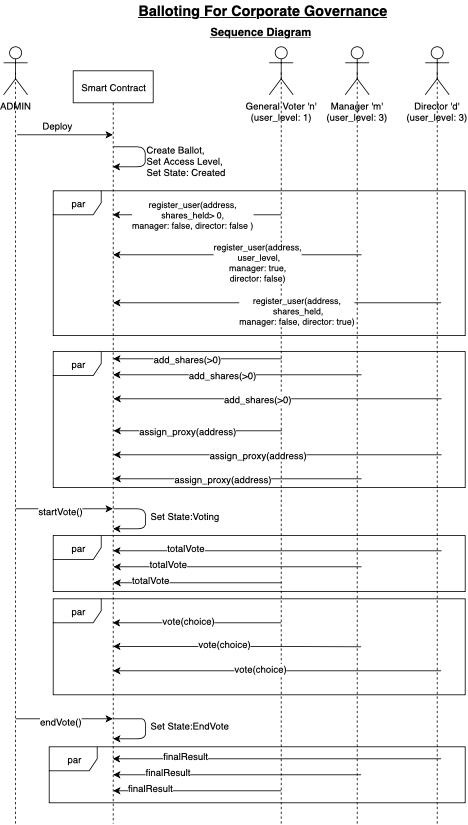

The diagram above was exported from draw.io. Its source (the exported page's mxGraphModel, read from the mxfile embedded in the PNG):
<mxGraphModel dx="1070" dy="582" grid="1" gridSize="10" guides="1" tooltips="1" connect="1" arrows="1" fold="1" page="1" pageScale="1" pageWidth="850" pageHeight="1100" math="0" shadow="0">
  <root>
    <mxCell id="0" />
    <mxCell id="1" parent="0" />
    <mxCell id="sHrNmCcldKLWWK72PCHD-38" value="par" style="shape=umlFrame;whiteSpace=wrap;html=1;" parent="1" vertex="1">
      <mxGeometry x="125" y="759" width="515" height="120" as="geometry" />
    </mxCell>
    <mxCell id="sHrNmCcldKLWWK72PCHD-33" value="par" style="shape=umlFrame;whiteSpace=wrap;html=1;" parent="1" vertex="1">
      <mxGeometry x="125" y="249" width="515" height="181" as="geometry" />
    </mxCell>
    <mxCell id="sHrNmCcldKLWWK72PCHD-1" value="Smart Contract" style="shape=umlLifeline;perimeter=lifelinePerimeter;whiteSpace=wrap;html=1;container=1;collapsible=0;recursiveResize=0;outlineConnect=0;" parent="1" vertex="1">
      <mxGeometry x="150" y="99" width="100" height="941" as="geometry" />
    </mxCell>
    <mxCell id="sHrNmCcldKLWWK72PCHD-6" value="ADMIN" style="shape=umlActor;verticalLabelPosition=bottom;labelBackgroundColor=#ffffff;verticalAlign=top;html=1;" parent="1" vertex="1">
      <mxGeometry x="63" y="69" width="30" height="60" as="geometry" />
    </mxCell>
    <mxCell id="sHrNmCcldKLWWK72PCHD-13" value="" style="endArrow=none;dashed=1;html=1;entryX=0.5;entryY=0.5;entryDx=0;entryDy=0;entryPerimeter=0;" parent="1" target="sHrNmCcldKLWWK72PCHD-6" edge="1">
      <mxGeometry width="50" height="50" relative="1" as="geometry">
        <mxPoint x="78" y="1040" as="sourcePoint" />
        <mxPoint x="63" y="619" as="targetPoint" />
      </mxGeometry>
    </mxCell>
    <mxCell id="sHrNmCcldKLWWK72PCHD-14" value="" style="endArrow=classic;html=1;" parent="1" target="sHrNmCcldKLWWK72PCHD-1" edge="1">
      <mxGeometry width="50" height="50" relative="1" as="geometry">
        <mxPoint x="80" y="179" as="sourcePoint" />
        <mxPoint x="160" y="149" as="targetPoint" />
      </mxGeometry>
    </mxCell>
    <mxCell id="sHrNmCcldKLWWK72PCHD-15" value="Deploy" style="text;html=1;resizable=0;points=[];autosize=1;align=left;verticalAlign=top;spacingTop=-4;" parent="1" vertex="1">
      <mxGeometry x="110" y="159" width="50" height="20" as="geometry" />
    </mxCell>
    <mxCell id="sHrNmCcldKLWWK72PCHD-16" value="" style="endArrow=classic;html=1;" parent="1" target="sHrNmCcldKLWWK72PCHD-1" edge="1">
      <mxGeometry width="50" height="50" relative="1" as="geometry">
        <mxPoint x="200" y="194" as="sourcePoint" />
        <mxPoint x="230" y="249" as="targetPoint" />
        <Array as="points">
          <mxPoint x="240" y="194" />
          <mxPoint x="240" y="219" />
        </Array>
      </mxGeometry>
    </mxCell>
    <mxCell id="sHrNmCcldKLWWK72PCHD-18" value="Create Ballot,&lt;br&gt;Set Access Level,&lt;br&gt;Set State: Created" style="text;html=1;resizable=0;points=[];autosize=1;align=left;verticalAlign=top;spacingTop=-4;" parent="1" vertex="1">
      <mxGeometry x="240" y="189" width="110" height="40" as="geometry" />
    </mxCell>
    <mxCell id="sHrNmCcldKLWWK72PCHD-19" value="General Voter 'n'&lt;br&gt;(user_level: 1)" style="shape=umlActor;verticalLabelPosition=bottom;labelBackgroundColor=#ffffff;verticalAlign=top;html=1;" parent="1" vertex="1">
      <mxGeometry x="395" y="69" width="30" height="60" as="geometry" />
    </mxCell>
    <mxCell id="sHrNmCcldKLWWK72PCHD-20" value="" style="endArrow=none;dashed=1;html=1;entryX=0.5;entryY=0.5;entryDx=0;entryDy=0;entryPerimeter=0;" parent="1" target="sHrNmCcldKLWWK72PCHD-19" edge="1">
      <mxGeometry width="50" height="50" relative="1" as="geometry">
        <mxPoint x="410" y="1040" as="sourcePoint" />
        <mxPoint x="395" y="619" as="targetPoint" />
      </mxGeometry>
    </mxCell>
    <mxCell id="sHrNmCcldKLWWK72PCHD-21" value="Manager 'm'&lt;br&gt;(user_level: 3)" style="shape=umlActor;verticalLabelPosition=bottom;labelBackgroundColor=#ffffff;verticalAlign=top;html=1;" parent="1" vertex="1">
      <mxGeometry x="490" y="69" width="30" height="60" as="geometry" />
    </mxCell>
    <mxCell id="sHrNmCcldKLWWK72PCHD-22" value="" style="endArrow=none;dashed=1;html=1;entryX=0.5;entryY=0.5;entryDx=0;entryDy=0;entryPerimeter=0;" parent="1" target="sHrNmCcldKLWWK72PCHD-21" edge="1">
      <mxGeometry width="50" height="50" relative="1" as="geometry">
        <mxPoint x="505" y="1040" as="sourcePoint" />
        <mxPoint x="490" y="619" as="targetPoint" />
      </mxGeometry>
    </mxCell>
    <mxCell id="sHrNmCcldKLWWK72PCHD-24" value="Director 'd'&lt;br&gt;(user_level: 3)" style="shape=umlActor;verticalLabelPosition=bottom;labelBackgroundColor=#ffffff;verticalAlign=top;html=1;" parent="1" vertex="1">
      <mxGeometry x="590" y="69" width="30" height="60" as="geometry" />
    </mxCell>
    <mxCell id="sHrNmCcldKLWWK72PCHD-25" value="" style="endArrow=none;dashed=1;html=1;entryX=0.5;entryY=0.5;entryDx=0;entryDy=0;entryPerimeter=0;" parent="1" target="sHrNmCcldKLWWK72PCHD-24" edge="1">
      <mxGeometry width="50" height="50" relative="1" as="geometry">
        <mxPoint x="605" y="1040" as="sourcePoint" />
        <mxPoint x="590" y="619" as="targetPoint" />
      </mxGeometry>
    </mxCell>
    <mxCell id="sHrNmCcldKLWWK72PCHD-26" value="register_user(address,&lt;br&gt;&amp;nbsp;shares_held&amp;gt; 0, &lt;br&gt;manager: false, director: false )" style="endArrow=classic;html=1;" parent="1" target="sHrNmCcldKLWWK72PCHD-1" edge="1">
      <mxGeometry x="0.0451" width="50" height="50" relative="1" as="geometry">
        <mxPoint x="410" y="279" as="sourcePoint" />
        <mxPoint x="380" y="239" as="targetPoint" />
        <Array as="points">
          <mxPoint x="370" y="279" />
          <mxPoint x="240" y="279" />
        </Array>
        <mxPoint as="offset" />
      </mxGeometry>
    </mxCell>
    <mxCell id="sHrNmCcldKLWWK72PCHD-27" value="register_user(address,&lt;br&gt;&amp;nbsp;user_level,&lt;br&gt;&amp;nbsp;manager: true, &lt;br&gt;director: false)" style="endArrow=classic;html=1;" parent="1" edge="1">
      <mxGeometry x="-0.1601" y="10" width="50" height="50" relative="1" as="geometry">
        <mxPoint x="510.5" y="329" as="sourcePoint" />
        <mxPoint x="200" y="329" as="targetPoint" />
        <Array as="points">
          <mxPoint x="370.5" y="329" />
          <mxPoint x="240.5" y="329" />
        </Array>
        <mxPoint as="offset" />
      </mxGeometry>
    </mxCell>
    <mxCell id="sHrNmCcldKLWWK72PCHD-28" value="register_user(address,&lt;br&gt;&amp;nbsp;shares_held,&lt;br&gt;manager: false, director: true)" style="endArrow=classic;html=1;" parent="1" edge="1">
      <mxGeometry x="0.1683" y="60" width="50" height="50" relative="1" as="geometry">
        <mxPoint x="610" y="389" as="sourcePoint" />
        <mxPoint x="200" y="389" as="targetPoint" />
        <Array as="points">
          <mxPoint x="370.5" y="389" />
          <mxPoint x="240.5" y="389" />
        </Array>
        <mxPoint x="60" y="-50" as="offset" />
      </mxGeometry>
    </mxCell>
    <mxCell id="sHrNmCcldKLWWK72PCHD-34" value="" style="endArrow=classic;html=1;" parent="1" edge="1">
      <mxGeometry width="50" height="50" relative="1" as="geometry">
        <mxPoint x="78" y="646.5" as="sourcePoint" />
        <mxPoint x="199.5" y="646.5" as="targetPoint" />
        <Array as="points">
          <mxPoint x="160" y="646.5" />
        </Array>
      </mxGeometry>
    </mxCell>
    <mxCell id="sHrNmCcldKLWWK72PCHD-35" value="startVote()" style="text;html=1;resizable=0;points=[];align=center;verticalAlign=middle;labelBackgroundColor=#ffffff;" parent="sHrNmCcldKLWWK72PCHD-34" vertex="1" connectable="0">
      <mxGeometry x="-0.0782" y="-3" relative="1" as="geometry">
        <mxPoint as="offset" />
      </mxGeometry>
    </mxCell>
    <mxCell id="sHrNmCcldKLWWK72PCHD-36" value="" style="endArrow=classic;html=1;" parent="1" edge="1">
      <mxGeometry width="50" height="50" relative="1" as="geometry">
        <mxPoint x="200.5" y="646.5" as="sourcePoint" />
        <mxPoint x="200" y="671.5" as="targetPoint" />
        <Array as="points">
          <mxPoint x="240.5" y="646.5" />
          <mxPoint x="240.5" y="671.5" />
          <mxPoint x="220.5" y="671.5" />
        </Array>
      </mxGeometry>
    </mxCell>
    <mxCell id="sHrNmCcldKLWWK72PCHD-37" value="Set State:Voting" style="text;html=1;resizable=0;points=[];autosize=1;align=left;verticalAlign=top;spacingTop=-4;" parent="1" vertex="1">
      <mxGeometry x="245" y="646.5" width="100" height="20" as="geometry" />
    </mxCell>
    <mxCell id="sHrNmCcldKLWWK72PCHD-41" value="" style="endArrow=classic;html=1;" parent="1" edge="1">
      <mxGeometry width="50" height="50" relative="1" as="geometry">
        <mxPoint x="410" y="789" as="sourcePoint" />
        <mxPoint x="199.5" y="789" as="targetPoint" />
        <Array as="points">
          <mxPoint x="320" y="789" />
        </Array>
      </mxGeometry>
    </mxCell>
    <mxCell id="sHrNmCcldKLWWK72PCHD-42" value="vote(choice)" style="text;html=1;resizable=0;points=[];align=center;verticalAlign=middle;labelBackgroundColor=#ffffff;" parent="sHrNmCcldKLWWK72PCHD-41" vertex="1" connectable="0">
      <mxGeometry x="0.1021" y="-3" relative="1" as="geometry">
        <mxPoint as="offset" />
      </mxGeometry>
    </mxCell>
    <mxCell id="sHrNmCcldKLWWK72PCHD-43" value="" style="endArrow=classic;html=1;" parent="1" edge="1">
      <mxGeometry width="50" height="50" relative="1" as="geometry">
        <mxPoint x="410.5" y="459" as="sourcePoint" />
        <mxPoint x="200" y="459" as="targetPoint" />
        <Array as="points">
          <mxPoint x="360.5" y="459" />
        </Array>
      </mxGeometry>
    </mxCell>
    <mxCell id="sHrNmCcldKLWWK72PCHD-44" value="add_shares(&amp;gt;0)" style="text;html=1;resizable=0;points=[];align=center;verticalAlign=middle;labelBackgroundColor=#ffffff;" parent="sHrNmCcldKLWWK72PCHD-43" vertex="1" connectable="0">
      <mxGeometry x="0.1211" relative="1" as="geometry">
        <mxPoint as="offset" />
      </mxGeometry>
    </mxCell>
    <mxCell id="sHrNmCcldKLWWK72PCHD-45" value="" style="endArrow=classic;html=1;" parent="1" edge="1">
      <mxGeometry width="50" height="50" relative="1" as="geometry">
        <mxPoint x="510.5" y="479" as="sourcePoint" />
        <mxPoint x="200" y="479" as="targetPoint" />
        <Array as="points">
          <mxPoint x="350.5" y="479" />
        </Array>
      </mxGeometry>
    </mxCell>
    <mxCell id="sHrNmCcldKLWWK72PCHD-46" value="add_shares(&amp;gt;0)" style="text;html=1;resizable=0;points=[];align=center;verticalAlign=middle;labelBackgroundColor=#ffffff;" parent="sHrNmCcldKLWWK72PCHD-45" vertex="1" connectable="0">
      <mxGeometry x="0.1211" relative="1" as="geometry">
        <mxPoint as="offset" />
      </mxGeometry>
    </mxCell>
    <mxCell id="sHrNmCcldKLWWK72PCHD-47" value="" style="endArrow=classic;html=1;" parent="1" edge="1">
      <mxGeometry width="50" height="50" relative="1" as="geometry">
        <mxPoint x="610.5" y="509" as="sourcePoint" />
        <mxPoint x="200.5" y="509" as="targetPoint" />
      </mxGeometry>
    </mxCell>
    <mxCell id="sHrNmCcldKLWWK72PCHD-48" value="add_shares(&amp;gt;0)" style="text;html=1;resizable=0;points=[];align=center;verticalAlign=middle;labelBackgroundColor=#ffffff;" parent="sHrNmCcldKLWWK72PCHD-47" vertex="1" connectable="0">
      <mxGeometry x="0.1211" relative="1" as="geometry">
        <mxPoint as="offset" />
      </mxGeometry>
    </mxCell>
    <mxCell id="sHrNmCcldKLWWK72PCHD-49" value="" style="endArrow=classic;html=1;" parent="1" edge="1">
      <mxGeometry width="50" height="50" relative="1" as="geometry">
        <mxPoint x="411" y="549" as="sourcePoint" />
        <mxPoint x="200.5" y="549" as="targetPoint" />
      </mxGeometry>
    </mxCell>
    <mxCell id="sHrNmCcldKLWWK72PCHD-50" value="assign_proxy(address)" style="text;html=1;resizable=0;points=[];align=center;verticalAlign=middle;labelBackgroundColor=#ffffff;" parent="sHrNmCcldKLWWK72PCHD-49" vertex="1" connectable="0">
      <mxGeometry x="0.1211" relative="1" as="geometry">
        <mxPoint as="offset" />
      </mxGeometry>
    </mxCell>
    <mxCell id="sHrNmCcldKLWWK72PCHD-51" value="" style="endArrow=classic;html=1;" parent="1" edge="1">
      <mxGeometry width="50" height="50" relative="1" as="geometry">
        <mxPoint x="510.5" y="609" as="sourcePoint" />
        <mxPoint x="200.5" y="609" as="targetPoint" />
      </mxGeometry>
    </mxCell>
    <mxCell id="sHrNmCcldKLWWK72PCHD-52" value="assign_proxy(address)" style="text;html=1;resizable=0;points=[];align=center;verticalAlign=middle;labelBackgroundColor=#ffffff;" parent="sHrNmCcldKLWWK72PCHD-51" vertex="1" connectable="0">
      <mxGeometry x="0.1211" relative="1" as="geometry">
        <mxPoint as="offset" />
      </mxGeometry>
    </mxCell>
    <mxCell id="sHrNmCcldKLWWK72PCHD-53" value="" style="endArrow=classic;html=1;" parent="1" edge="1">
      <mxGeometry width="50" height="50" relative="1" as="geometry">
        <mxPoint x="610.5" y="579" as="sourcePoint" />
        <mxPoint x="200.5" y="579" as="targetPoint" />
      </mxGeometry>
    </mxCell>
    <mxCell id="sHrNmCcldKLWWK72PCHD-54" value="assign_proxy(address)" style="text;html=1;resizable=0;points=[];align=center;verticalAlign=middle;labelBackgroundColor=#ffffff;" parent="sHrNmCcldKLWWK72PCHD-53" vertex="1" connectable="0">
      <mxGeometry x="0.1211" relative="1" as="geometry">
        <mxPoint as="offset" />
      </mxGeometry>
    </mxCell>
    <mxCell id="sHrNmCcldKLWWK72PCHD-55" value="" style="endArrow=classic;html=1;" parent="1" edge="1">
      <mxGeometry width="50" height="50" relative="1" as="geometry">
        <mxPoint x="510" y="819" as="sourcePoint" />
        <mxPoint x="200" y="818.5" as="targetPoint" />
        <Array as="points">
          <mxPoint x="360.5" y="818.5" />
          <mxPoint x="320.5" y="818.5" />
        </Array>
      </mxGeometry>
    </mxCell>
    <mxCell id="sHrNmCcldKLWWK72PCHD-56" value="vote(choice)" style="text;html=1;resizable=0;points=[];align=center;verticalAlign=middle;labelBackgroundColor=#ffffff;" parent="sHrNmCcldKLWWK72PCHD-55" vertex="1" connectable="0">
      <mxGeometry x="0.1021" y="-3" relative="1" as="geometry">
        <mxPoint as="offset" />
      </mxGeometry>
    </mxCell>
    <mxCell id="sHrNmCcldKLWWK72PCHD-57" value="" style="endArrow=classic;html=1;" parent="1" edge="1">
      <mxGeometry width="50" height="50" relative="1" as="geometry">
        <mxPoint x="610" y="849" as="sourcePoint" />
        <mxPoint x="200" y="849" as="targetPoint" />
        <Array as="points">
          <mxPoint x="360.5" y="849" />
          <mxPoint x="320.5" y="849" />
        </Array>
      </mxGeometry>
    </mxCell>
    <mxCell id="sHrNmCcldKLWWK72PCHD-58" value="vote(choice)" style="text;html=1;resizable=0;points=[];align=center;verticalAlign=middle;labelBackgroundColor=#ffffff;" parent="sHrNmCcldKLWWK72PCHD-57" vertex="1" connectable="0">
      <mxGeometry x="0.1021" y="-3" relative="1" as="geometry">
        <mxPoint as="offset" />
      </mxGeometry>
    </mxCell>
    <mxCell id="sHrNmCcldKLWWK72PCHD-59" value="" style="endArrow=classic;html=1;" parent="1" edge="1">
      <mxGeometry width="50" height="50" relative="1" as="geometry">
        <mxPoint x="78" y="909" as="sourcePoint" />
        <mxPoint x="199.5" y="909" as="targetPoint" />
        <Array as="points">
          <mxPoint x="160" y="909" />
        </Array>
      </mxGeometry>
    </mxCell>
    <mxCell id="sHrNmCcldKLWWK72PCHD-60" value="endVote()" style="text;html=1;resizable=0;points=[];align=center;verticalAlign=middle;labelBackgroundColor=#ffffff;" parent="sHrNmCcldKLWWK72PCHD-59" vertex="1" connectable="0">
      <mxGeometry x="-0.0782" y="-3" relative="1" as="geometry">
        <mxPoint as="offset" />
      </mxGeometry>
    </mxCell>
    <mxCell id="sHrNmCcldKLWWK72PCHD-61" value="" style="endArrow=classic;html=1;" parent="1" edge="1">
      <mxGeometry width="50" height="50" relative="1" as="geometry">
        <mxPoint x="200.5" y="909" as="sourcePoint" />
        <mxPoint x="200" y="934" as="targetPoint" />
        <Array as="points">
          <mxPoint x="221" y="909" />
          <mxPoint x="240.5" y="909" />
          <mxPoint x="240.5" y="934" />
          <mxPoint x="220.5" y="934" />
        </Array>
      </mxGeometry>
    </mxCell>
    <mxCell id="sHrNmCcldKLWWK72PCHD-62" value="Set State:EndVote" style="text;html=1;resizable=0;points=[];autosize=1;align=left;verticalAlign=top;spacingTop=-4;" parent="1" vertex="1">
      <mxGeometry x="245" y="909" width="110" height="20" as="geometry" />
    </mxCell>
    <mxCell id="sHrNmCcldKLWWK72PCHD-64" value="" style="endArrow=classic;html=1;" parent="1" target="sHrNmCcldKLWWK72PCHD-1" edge="1">
      <mxGeometry width="50" height="50" relative="1" as="geometry">
        <mxPoint x="610" y="959" as="sourcePoint" />
        <mxPoint x="290" y="949" as="targetPoint" />
      </mxGeometry>
    </mxCell>
    <mxCell id="sHrNmCcldKLWWK72PCHD-65" value="finalResult" style="text;html=1;resizable=0;points=[];align=center;verticalAlign=middle;labelBackgroundColor=#ffffff;" parent="sHrNmCcldKLWWK72PCHD-64" vertex="1" connectable="0">
      <mxGeometry x="0.5591" y="-4" relative="1" as="geometry">
        <mxPoint as="offset" />
      </mxGeometry>
    </mxCell>
    <mxCell id="sHrNmCcldKLWWK72PCHD-67" value="" style="endArrow=classic;html=1;" parent="1" edge="1">
      <mxGeometry width="50" height="50" relative="1" as="geometry">
        <mxPoint x="510" y="979" as="sourcePoint" />
        <mxPoint x="200" y="979" as="targetPoint" />
      </mxGeometry>
    </mxCell>
    <mxCell id="sHrNmCcldKLWWK72PCHD-68" value="finalResult" style="text;html=1;resizable=0;points=[];align=center;verticalAlign=middle;labelBackgroundColor=#ffffff;" parent="sHrNmCcldKLWWK72PCHD-67" vertex="1" connectable="0">
      <mxGeometry x="0.5591" y="-4" relative="1" as="geometry">
        <mxPoint as="offset" />
      </mxGeometry>
    </mxCell>
    <mxCell id="sHrNmCcldKLWWK72PCHD-69" value="" style="endArrow=classic;html=1;" parent="1" edge="1">
      <mxGeometry width="50" height="50" relative="1" as="geometry">
        <mxPoint x="410" y="999" as="sourcePoint" />
        <mxPoint x="200" y="999" as="targetPoint" />
      </mxGeometry>
    </mxCell>
    <mxCell id="sHrNmCcldKLWWK72PCHD-70" value="finalResult" style="text;html=1;resizable=0;points=[];align=center;verticalAlign=middle;labelBackgroundColor=#ffffff;" parent="sHrNmCcldKLWWK72PCHD-69" vertex="1" connectable="0">
      <mxGeometry x="0.5591" y="-4" relative="1" as="geometry">
        <mxPoint as="offset" />
      </mxGeometry>
    </mxCell>
    <mxCell id="sHrNmCcldKLWWK72PCHD-71" value="" style="endArrow=classic;html=1;" parent="1" edge="1">
      <mxGeometry width="50" height="50" relative="1" as="geometry">
        <mxPoint x="610.5" y="699" as="sourcePoint" />
        <mxPoint x="200" y="699" as="targetPoint" />
      </mxGeometry>
    </mxCell>
    <mxCell id="sHrNmCcldKLWWK72PCHD-72" value="totalVote" style="text;html=1;resizable=0;points=[];align=center;verticalAlign=middle;labelBackgroundColor=#ffffff;" parent="sHrNmCcldKLWWK72PCHD-71" vertex="1" connectable="0">
      <mxGeometry x="0.5591" y="-4" relative="1" as="geometry">
        <mxPoint as="offset" />
      </mxGeometry>
    </mxCell>
    <mxCell id="sHrNmCcldKLWWK72PCHD-73" value="" style="endArrow=classic;html=1;" parent="1" edge="1">
      <mxGeometry width="50" height="50" relative="1" as="geometry">
        <mxPoint x="510.5" y="719" as="sourcePoint" />
        <mxPoint x="200.5" y="719" as="targetPoint" />
      </mxGeometry>
    </mxCell>
    <mxCell id="sHrNmCcldKLWWK72PCHD-74" value="totalVote" style="text;html=1;resizable=0;points=[];align=center;verticalAlign=middle;labelBackgroundColor=#ffffff;" parent="sHrNmCcldKLWWK72PCHD-73" vertex="1" connectable="0">
      <mxGeometry x="0.5591" y="-4" relative="1" as="geometry">
        <mxPoint as="offset" />
      </mxGeometry>
    </mxCell>
    <mxCell id="sHrNmCcldKLWWK72PCHD-75" value="" style="endArrow=classic;html=1;" parent="1" edge="1">
      <mxGeometry width="50" height="50" relative="1" as="geometry">
        <mxPoint x="410.5" y="739" as="sourcePoint" />
        <mxPoint x="200.5" y="739" as="targetPoint" />
      </mxGeometry>
    </mxCell>
    <mxCell id="sHrNmCcldKLWWK72PCHD-76" value="totalVote" style="text;html=1;resizable=0;points=[];align=center;verticalAlign=middle;labelBackgroundColor=#ffffff;" parent="sHrNmCcldKLWWK72PCHD-75" vertex="1" connectable="0">
      <mxGeometry x="0.5591" y="-4" relative="1" as="geometry">
        <mxPoint as="offset" />
      </mxGeometry>
    </mxCell>
    <mxCell id="sHrNmCcldKLWWK72PCHD-77" value="par" style="shape=umlFrame;whiteSpace=wrap;html=1;" parent="1" vertex="1">
      <mxGeometry x="125" y="680" width="515" height="70" as="geometry" />
    </mxCell>
    <mxCell id="sHrNmCcldKLWWK72PCHD-78" value="par" style="shape=umlFrame;whiteSpace=wrap;html=1;" parent="1" vertex="1">
      <mxGeometry x="125" y="450" width="515" height="170" as="geometry" />
    </mxCell>
    <mxCell id="sHrNmCcldKLWWK72PCHD-79" value="par" style="shape=umlFrame;whiteSpace=wrap;html=1;" parent="1" vertex="1">
      <mxGeometry x="120" y="944" width="520" height="70" as="geometry" />
    </mxCell>
    <mxCell id="sHrNmCcldKLWWK72PCHD-82" value="&lt;b&gt;&lt;u&gt;&lt;font style=&quot;font-size: 18px&quot;&gt;Balloting For Corporate Governance&lt;/font&gt;&lt;/u&gt;&lt;/b&gt;" style="text;html=1;resizable=0;points=[];autosize=1;align=left;verticalAlign=top;spacingTop=-4;" parent="1" vertex="1">
      <mxGeometry x="230" y="11" width="330" height="20" as="geometry" />
    </mxCell>
    <mxCell id="sHrNmCcldKLWWK72PCHD-83" value="&lt;b&gt;&lt;u&gt;&lt;font style=&quot;font-size: 14px&quot;&gt;Sequence Diagram&lt;/font&gt;&lt;/u&gt;&lt;/b&gt;" style="text;html=1;resizable=0;points=[];autosize=1;align=left;verticalAlign=top;spacingTop=-4;" parent="1" vertex="1">
      <mxGeometry x="320" y="40" width="140" height="20" as="geometry" />
    </mxCell>
  </root>
</mxGraphModel>